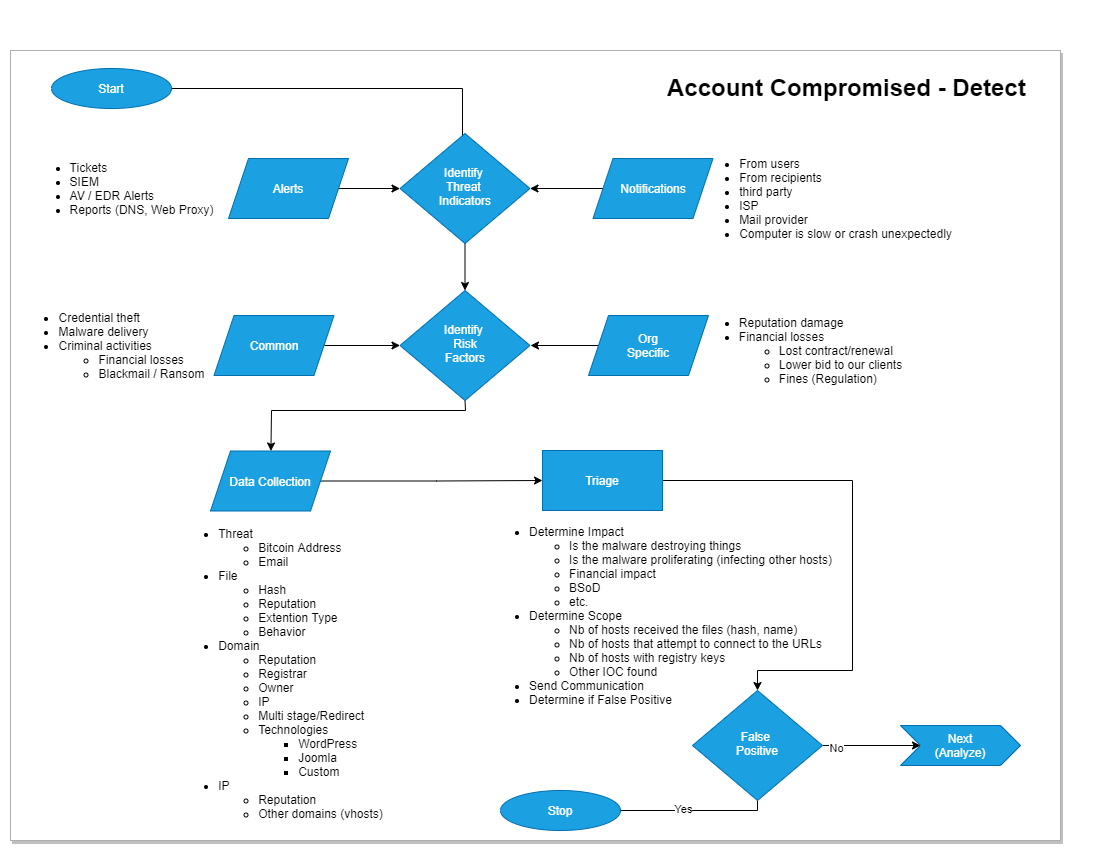

The diagram above was exported from draw.io. Its source (the exported page's mxGraphModel, read from the mxfile embedded in the PNG):
<mxGraphModel dx="1248" dy="699" grid="1" gridSize="10" guides="1" tooltips="1" connect="1" arrows="1" fold="1" page="1" pageScale="1" pageWidth="1100" pageHeight="850" math="0" shadow="0">
  <root>
    <mxCell id="0" />
    <mxCell id="1" parent="0" />
    <mxCell id="4u6RKX9M6hWldD0FfYV4-1" value="" style="rounded=0;whiteSpace=wrap;html=1;fontColor=default;strokeColor=#ADADAD;fillColor=default;shadow=1;" vertex="1" parent="1">
      <mxGeometry x="10" y="50" width="1050" height="790" as="geometry" />
    </mxCell>
    <mxCell id="1n5yVbEraxXUAwVPPncG-1" value="&lt;div align=&quot;left&quot;&gt;&lt;ul&gt;&lt;li&gt;Determine Impact&lt;/li&gt;&lt;ul&gt;&lt;li&gt;Is the malware destroying things&lt;/li&gt;&lt;li&gt;Is the malware proliferating (infecting other hosts)&lt;br&gt;&lt;/li&gt;&lt;li&gt;Financial impact&lt;/li&gt;&lt;li&gt;BSoD&lt;/li&gt;&lt;li&gt;etc.&lt;br&gt;&lt;/li&gt;&lt;/ul&gt;&lt;li&gt;Determine Scope&lt;br&gt;&lt;/li&gt;&lt;ul&gt;&lt;li&gt;Nb of hosts received the files (hash, name)&lt;br&gt;&lt;/li&gt;&lt;li&gt;Nb of hosts that attempt to connect to the URLs&lt;/li&gt;&lt;li&gt;Nb of hosts with registry keys&lt;/li&gt;&lt;li&gt;Other IOC found&lt;/li&gt;&lt;/ul&gt;&lt;li&gt;Send Communication&lt;/li&gt;&lt;li&gt;Determine if False Positive&lt;br&gt;&lt;/li&gt;&lt;/ul&gt;&lt;/div&gt;" style="text;html=1;resizable=0;autosize=1;align=center;verticalAlign=middle;points=[];fillColor=none;strokeColor=none;rounded=0;" parent="1" vertex="1">
      <mxGeometry x="480" y="510" width="360" height="210" as="geometry" />
    </mxCell>
    <mxCell id="1n5yVbEraxXUAwVPPncG-5" value="Start" style="ellipse;whiteSpace=wrap;html=1;fillColor=#1ba1e2;strokeColor=#006EAF;fontColor=#ffffff;" parent="1" vertex="1">
      <mxGeometry x="51" y="68" width="120" height="40" as="geometry" />
    </mxCell>
    <mxCell id="1n5yVbEraxXUAwVPPncG-6" style="edgeStyle=orthogonalEdgeStyle;rounded=0;orthogonalLoop=1;jettySize=auto;html=1;exitX=0.5;exitY=1;exitDx=0;exitDy=0;" parent="1" source="1n5yVbEraxXUAwVPPncG-5" target="1n5yVbEraxXUAwVPPncG-5" edge="1">
      <mxGeometry relative="1" as="geometry" />
    </mxCell>
    <mxCell id="1n5yVbEraxXUAwVPPncG-7" value="" style="edgeStyle=orthogonalEdgeStyle;rounded=0;orthogonalLoop=1;jettySize=auto;html=1;entryX=0;entryY=0.5;entryDx=0;entryDy=0;" parent="1" source="1n5yVbEraxXUAwVPPncG-8" target="1n5yVbEraxXUAwVPPncG-28" edge="1">
      <mxGeometry relative="1" as="geometry">
        <mxPoint x="412" y="188" as="targetPoint" />
      </mxGeometry>
    </mxCell>
    <mxCell id="1n5yVbEraxXUAwVPPncG-8" value="Alerts" style="shape=parallelogram;perimeter=parallelogramPerimeter;whiteSpace=wrap;html=1;fixedSize=1;fillColor=#1ba1e2;fontColor=#ffffff;strokeColor=#006EAF;" parent="1" vertex="1">
      <mxGeometry x="228" y="158" width="120" height="60" as="geometry" />
    </mxCell>
    <mxCell id="1n5yVbEraxXUAwVPPncG-9" value="" style="edgeStyle=orthogonalEdgeStyle;rounded=0;orthogonalLoop=1;jettySize=auto;html=1;entryX=1;entryY=0.5;entryDx=0;entryDy=0;" parent="1" source="1n5yVbEraxXUAwVPPncG-10" target="1n5yVbEraxXUAwVPPncG-28" edge="1">
      <mxGeometry relative="1" as="geometry">
        <mxPoint x="512" y="188" as="targetPoint" />
      </mxGeometry>
    </mxCell>
    <mxCell id="1n5yVbEraxXUAwVPPncG-10" value="Notifications" style="shape=parallelogram;perimeter=parallelogramPerimeter;whiteSpace=wrap;html=1;fixedSize=1;fillColor=#1ba1e2;fontColor=#ffffff;strokeColor=#006EAF;" parent="1" vertex="1">
      <mxGeometry x="592.5" y="158" width="120" height="60" as="geometry" />
    </mxCell>
    <mxCell id="1n5yVbEraxXUAwVPPncG-11" value="" style="endArrow=classic;html=1;entryX=0.5;entryY=0;entryDx=0;entryDy=0;exitX=1;exitY=0.5;exitDx=0;exitDy=0;rounded=0;" parent="1" source="1n5yVbEraxXUAwVPPncG-5" edge="1">
      <mxGeometry width="50" height="50" relative="1" as="geometry">
        <mxPoint x="194" y="168" as="sourcePoint" />
        <mxPoint x="462" y="148" as="targetPoint" />
        <Array as="points">
          <mxPoint x="462" y="88" />
        </Array>
      </mxGeometry>
    </mxCell>
    <mxCell id="1n5yVbEraxXUAwVPPncG-12" value="" style="edgeStyle=orthogonalEdgeStyle;rounded=0;orthogonalLoop=1;jettySize=auto;html=1;entryX=0;entryY=0.5;entryDx=0;entryDy=0;" parent="1" source="1n5yVbEraxXUAwVPPncG-13" target="1n5yVbEraxXUAwVPPncG-29" edge="1">
      <mxGeometry relative="1" as="geometry">
        <mxPoint x="407.5" y="345" as="targetPoint" />
      </mxGeometry>
    </mxCell>
    <mxCell id="1n5yVbEraxXUAwVPPncG-13" value="Common" style="shape=parallelogram;perimeter=parallelogramPerimeter;whiteSpace=wrap;html=1;fixedSize=1;fillColor=#1ba1e2;fontColor=#ffffff;strokeColor=#006EAF;" parent="1" vertex="1">
      <mxGeometry x="213.5" y="315" width="120" height="60" as="geometry" />
    </mxCell>
    <mxCell id="1n5yVbEraxXUAwVPPncG-14" value="" style="edgeStyle=orthogonalEdgeStyle;rounded=0;orthogonalLoop=1;jettySize=auto;html=1;" parent="1" source="1n5yVbEraxXUAwVPPncG-15" edge="1">
      <mxGeometry relative="1" as="geometry">
        <mxPoint x="530" y="345" as="targetPoint" />
      </mxGeometry>
    </mxCell>
    <mxCell id="1n5yVbEraxXUAwVPPncG-15" value="Org&lt;br&gt;&lt;div&gt;Specific&lt;/div&gt;" style="shape=parallelogram;perimeter=parallelogramPerimeter;whiteSpace=wrap;html=1;fixedSize=1;fillColor=#1ba1e2;fontColor=#ffffff;strokeColor=#006EAF;" parent="1" vertex="1">
      <mxGeometry x="588" y="315" width="120" height="60" as="geometry" />
    </mxCell>
    <mxCell id="1n5yVbEraxXUAwVPPncG-16" value="" style="edgeStyle=orthogonalEdgeStyle;rounded=0;orthogonalLoop=1;jettySize=auto;html=1;entryX=0;entryY=0.5;entryDx=0;entryDy=0;" parent="1" source="1n5yVbEraxXUAwVPPncG-17" target="1n5yVbEraxXUAwVPPncG-19" edge="1">
      <mxGeometry relative="1" as="geometry">
        <mxPoint x="284" y="480" as="targetPoint" />
      </mxGeometry>
    </mxCell>
    <mxCell id="1n5yVbEraxXUAwVPPncG-17" value="Data Collection" style="shape=parallelogram;perimeter=parallelogramPerimeter;whiteSpace=wrap;html=1;fixedSize=1;fillColor=#1ba1e2;fontColor=#ffffff;strokeColor=#006EAF;" parent="1" vertex="1">
      <mxGeometry x="210" y="450.5" width="120" height="60" as="geometry" />
    </mxCell>
    <mxCell id="1n5yVbEraxXUAwVPPncG-18" value="" style="edgeStyle=orthogonalEdgeStyle;rounded=0;orthogonalLoop=1;jettySize=auto;html=1;strokeColor=default;labelBackgroundColor=default;fontColor=default;" parent="1" source="1n5yVbEraxXUAwVPPncG-19" target="1n5yVbEraxXUAwVPPncG-35" edge="1">
      <mxGeometry relative="1" as="geometry">
        <mxPoint x="722.5" y="480" as="targetPoint" />
        <Array as="points">
          <mxPoint x="852" y="480" />
          <mxPoint x="852" y="670" />
          <mxPoint x="757" y="670" />
        </Array>
      </mxGeometry>
    </mxCell>
    <mxCell id="1n5yVbEraxXUAwVPPncG-19" value="Triage" style="whiteSpace=wrap;html=1;fillColor=#1ba1e2;fontColor=#ffffff;strokeColor=#006EAF;" parent="1" vertex="1">
      <mxGeometry x="542" y="450" width="120" height="60" as="geometry" />
    </mxCell>
    <mxCell id="1n5yVbEraxXUAwVPPncG-20" value="&lt;h1&gt;Account Compromised - Detect&lt;br&gt;&lt;/h1&gt;" style="text;html=1;strokeColor=none;fillColor=none;spacing=5;spacingTop=-20;whiteSpace=wrap;overflow=hidden;rounded=0;fontColor=default;" parent="1" vertex="1">
      <mxGeometry x="662" y="68" width="370" height="40" as="geometry" />
    </mxCell>
    <mxCell id="1n5yVbEraxXUAwVPPncG-21" value="" style="endArrow=classic;html=1;exitX=0.5;exitY=1;exitDx=0;exitDy=0;rounded=0;" parent="1" source="1n5yVbEraxXUAwVPPncG-29" target="1n5yVbEraxXUAwVPPncG-17" edge="1">
      <mxGeometry width="50" height="50" relative="1" as="geometry">
        <mxPoint x="457.5" y="385" as="sourcePoint" />
        <mxPoint x="499.5" y="375" as="targetPoint" />
        <Array as="points">
          <mxPoint x="465" y="410" />
          <mxPoint x="271" y="410" />
        </Array>
      </mxGeometry>
    </mxCell>
    <mxCell id="1n5yVbEraxXUAwVPPncG-22" value="&lt;div align=&quot;left&quot;&gt;&lt;ul&gt;&lt;li&gt;Tickets&lt;/li&gt;&lt;li&gt;SIEM&lt;/li&gt;&lt;li&gt;AV / EDR Alerts&lt;/li&gt;&lt;li&gt;&lt;span style=&quot;text-align: center&quot;&gt;Reports (DNS, Web Proxy)&lt;/span&gt;&lt;br&gt;&lt;/li&gt;&lt;/ul&gt;&lt;/div&gt;" style="text;html=1;resizable=0;autosize=1;align=center;verticalAlign=middle;points=[];fillColor=none;strokeColor=none;rounded=0;" parent="1" vertex="1">
      <mxGeometry x="21" y="143" width="200" height="90" as="geometry" />
    </mxCell>
    <mxCell id="1n5yVbEraxXUAwVPPncG-23" value="&lt;div align=&quot;left&quot;&gt;&lt;ul&gt;&lt;li&gt;From users&lt;br&gt;&lt;/li&gt;&lt;li&gt;From recipients&lt;br&gt;&lt;/li&gt;&lt;li&gt;third party&lt;br&gt;&lt;/li&gt;&lt;li&gt;ISP &lt;br&gt;&lt;/li&gt;&lt;li&gt;Mail provider&lt;/li&gt;&lt;li&gt;Computer is slow or crash unexpectedly&lt;/li&gt;&lt;/ul&gt;&lt;/div&gt;" style="text;html=1;resizable=0;autosize=1;align=center;verticalAlign=middle;points=[];fillColor=none;strokeColor=none;rounded=0;fontColor=default;" parent="1" vertex="1">
      <mxGeometry x="690" y="143" width="270" height="110" as="geometry" />
    </mxCell>
    <mxCell id="1n5yVbEraxXUAwVPPncG-24" value="&lt;div align=&quot;left&quot;&gt;&lt;ul&gt;&lt;li&gt;Credential theft&lt;br&gt;&lt;/li&gt;&lt;li&gt;Malware delivery&lt;br&gt;&lt;/li&gt;&lt;li&gt;Criminal activities&lt;br&gt;&lt;/li&gt;&lt;ul&gt;&lt;li&gt;Financial losses &lt;br&gt;&lt;/li&gt;&lt;li&gt;Blackmail / Ransom&lt;br&gt;&lt;/li&gt;&lt;/ul&gt;&lt;/ul&gt;&lt;/div&gt;" style="text;html=1;resizable=0;autosize=1;align=center;verticalAlign=middle;points=[];fillColor=none;strokeColor=none;rounded=0;" parent="1" vertex="1">
      <mxGeometry x="11" y="295" width="200" height="100" as="geometry" />
    </mxCell>
    <mxCell id="1n5yVbEraxXUAwVPPncG-25" value="&lt;div align=&quot;left&quot;&gt;&lt;ul&gt;&lt;li&gt;Reputation damage&lt;br&gt;&lt;/li&gt;&lt;li&gt;Financial losses&lt;/li&gt;&lt;ul&gt;&lt;li&gt;Lost contract/renewal&lt;/li&gt;&lt;li&gt;Lower bid to our clients&lt;br&gt;&lt;/li&gt;&lt;li&gt;Fines (Regulation)&lt;/li&gt;&lt;/ul&gt;&lt;/ul&gt;&lt;/div&gt;" style="text;html=1;resizable=0;autosize=1;align=center;verticalAlign=middle;points=[];fillColor=none;strokeColor=none;rounded=0;" parent="1" vertex="1">
      <mxGeometry x="690" y="300" width="220" height="100" as="geometry" />
    </mxCell>
    <mxCell id="1n5yVbEraxXUAwVPPncG-26" value="&lt;div align=&quot;left&quot;&gt;&lt;ul&gt;&lt;li&gt;Threat&lt;/li&gt;&lt;ul&gt;&lt;li&gt;Bitcoin Address&lt;/li&gt;&lt;li&gt;Email&lt;/li&gt;&lt;/ul&gt;&lt;li&gt;File&lt;/li&gt;&lt;ul&gt;&lt;li&gt;Hash&lt;/li&gt;&lt;li&gt;Reputation&lt;/li&gt;&lt;li&gt;Extention Type&lt;/li&gt;&lt;li&gt;Behavior&lt;br&gt;&lt;/li&gt;&lt;/ul&gt;&lt;li&gt;Domain&lt;/li&gt;&lt;ul&gt;&lt;li&gt;Reputation&lt;/li&gt;&lt;li&gt;Registrar&lt;/li&gt;&lt;li&gt;Owner&lt;/li&gt;&lt;li&gt;IP&lt;/li&gt;&lt;li&gt;Multi stage/Redirect&lt;/li&gt;&lt;li&gt;Technologies&lt;/li&gt;&lt;ul&gt;&lt;li&gt;WordPress&lt;/li&gt;&lt;li&gt;Joomla&lt;/li&gt;&lt;li&gt;Custom&lt;br&gt;&lt;/li&gt;&lt;/ul&gt;&lt;/ul&gt;&lt;li&gt;IP&lt;/li&gt;&lt;ul&gt;&lt;li&gt;Reputation&lt;/li&gt;&lt;li&gt;Other domains (vhosts)&lt;/li&gt;&lt;/ul&gt;&lt;br&gt;&lt;/ul&gt;&lt;/div&gt;" style="text;html=1;resizable=0;autosize=1;align=center;verticalAlign=middle;points=[];fillColor=none;strokeColor=none;rounded=0;" parent="1" vertex="1">
      <mxGeometry x="170" y="510" width="220" height="340" as="geometry" />
    </mxCell>
    <mxCell id="1n5yVbEraxXUAwVPPncG-27" value="" style="edgeStyle=orthogonalEdgeStyle;rounded=0;orthogonalLoop=1;jettySize=auto;html=1;" parent="1" source="1n5yVbEraxXUAwVPPncG-28" target="1n5yVbEraxXUAwVPPncG-29" edge="1">
      <mxGeometry relative="1" as="geometry" />
    </mxCell>
    <mxCell id="1n5yVbEraxXUAwVPPncG-28" value="Identify &lt;br&gt;&lt;div&gt;Threat &lt;br&gt;&lt;/div&gt;&lt;div&gt;Indicators&lt;/div&gt;" style="rhombus;whiteSpace=wrap;html=1;shadow=0;fontFamily=Helvetica;fontSize=12;align=center;strokeWidth=1;spacing=6;spacingTop=-4;fillColor=#1ba1e2;fontColor=#ffffff;strokeColor=#006EAF;" parent="1" vertex="1">
      <mxGeometry x="399.5" y="133" width="130" height="110" as="geometry" />
    </mxCell>
    <mxCell id="1n5yVbEraxXUAwVPPncG-29" value="Identify &lt;br&gt;&lt;div&gt;Risk&lt;br&gt;&lt;/div&gt;&lt;div&gt;Factors&lt;/div&gt;" style="rhombus;whiteSpace=wrap;html=1;shadow=0;fontFamily=Helvetica;fontSize=12;align=center;strokeWidth=1;spacing=6;spacingTop=-4;fillColor=#1ba1e2;fontColor=#ffffff;strokeColor=#006EAF;" parent="1" vertex="1">
      <mxGeometry x="399.5" y="290" width="130" height="110" as="geometry" />
    </mxCell>
    <mxCell id="1n5yVbEraxXUAwVPPncG-30" value="Next&lt;br&gt;(Analyze)" style="shape=step;perimeter=stepPerimeter;whiteSpace=wrap;html=1;fixedSize=1;fillColor=#1ba1e2;strokeColor=#006EAF;fontColor=#ffffff;" parent="1" vertex="1">
      <mxGeometry x="900" y="725" width="120" height="40" as="geometry" />
    </mxCell>
    <mxCell id="1n5yVbEraxXUAwVPPncG-31" style="edgeStyle=orthogonalEdgeStyle;rounded=0;orthogonalLoop=1;jettySize=auto;html=1;exitX=1;exitY=0.5;exitDx=0;exitDy=0;entryX=0;entryY=0.5;entryDx=0;entryDy=0;" parent="1" source="1n5yVbEraxXUAwVPPncG-35" target="1n5yVbEraxXUAwVPPncG-30" edge="1">
      <mxGeometry relative="1" as="geometry" />
    </mxCell>
    <mxCell id="1n5yVbEraxXUAwVPPncG-32" value="No" style="edgeLabel;html=1;align=center;verticalAlign=middle;resizable=0;points=[];" parent="1n5yVbEraxXUAwVPPncG-31" vertex="1" connectable="0">
      <mxGeometry x="-0.7326" y="-2" relative="1" as="geometry">
        <mxPoint as="offset" />
      </mxGeometry>
    </mxCell>
    <mxCell id="1n5yVbEraxXUAwVPPncG-33" style="edgeStyle=orthogonalEdgeStyle;rounded=0;orthogonalLoop=1;jettySize=auto;html=1;exitX=0.5;exitY=1;exitDx=0;exitDy=0;entryX=0;entryY=0.5;entryDx=0;entryDy=0;strokeColor=default;labelBackgroundColor=default;fontColor=default;" parent="1" source="1n5yVbEraxXUAwVPPncG-35" target="1n5yVbEraxXUAwVPPncG-36" edge="1">
      <mxGeometry relative="1" as="geometry">
        <Array as="points">
          <mxPoint x="757" y="810" />
        </Array>
      </mxGeometry>
    </mxCell>
    <mxCell id="1n5yVbEraxXUAwVPPncG-34" value="Yes" style="edgeLabel;html=1;align=center;verticalAlign=middle;resizable=0;points=[];" parent="1n5yVbEraxXUAwVPPncG-33" vertex="1" connectable="0">
      <mxGeometry x="-0.3663" y="-2" relative="1" as="geometry">
        <mxPoint as="offset" />
      </mxGeometry>
    </mxCell>
    <mxCell id="1n5yVbEraxXUAwVPPncG-35" value="&lt;div&gt;False &lt;br&gt;&lt;/div&gt;&lt;div&gt;Positive&lt;br&gt;&lt;/div&gt;" style="rhombus;whiteSpace=wrap;html=1;shadow=0;fontFamily=Helvetica;fontSize=12;align=center;strokeWidth=1;spacing=6;spacingTop=-4;fillColor=#1ba1e2;strokeColor=#006EAF;fontColor=#ffffff;" parent="1" vertex="1">
      <mxGeometry x="692" y="690" width="130" height="110" as="geometry" />
    </mxCell>
    <mxCell id="1n5yVbEraxXUAwVPPncG-36" value="&lt;div&gt;Stop&lt;/div&gt;" style="ellipse;whiteSpace=wrap;html=1;fillColor=#1ba1e2;strokeColor=#006EAF;fontColor=#ffffff;" parent="1" vertex="1">
      <mxGeometry x="500" y="790" width="120" height="40" as="geometry" />
    </mxCell>
  </root>
</mxGraphModel>